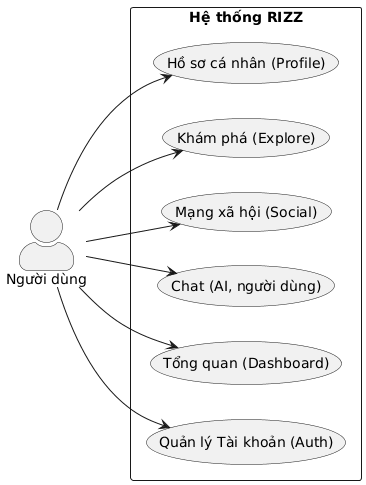

The diagram above was rendered by PlantUML. Its source (embedded in the PNG):
@startuml
left to right direction
skinparam packageStyle rectangle
skinparam actorStyle awesome

actor "Người dùng" as U

rectangle "Hệ thống RIZZ" {
    usecase "Quản lý Tài khoản (Auth)" as P1
    usecase "Tổng quan (Dashboard)" as P2
    usecase "Chat (AI, người dùng)" as P3
    usecase "Mạng xã hội (Social)" as P4
    usecase "Khám phá (Explore)" as P5
    usecase "Hồ sơ cá nhân (Profile)" as P6
}

U --> P1
U --> P2
U --> P3
U --> P4
U --> P5
U --> P6
@enduml